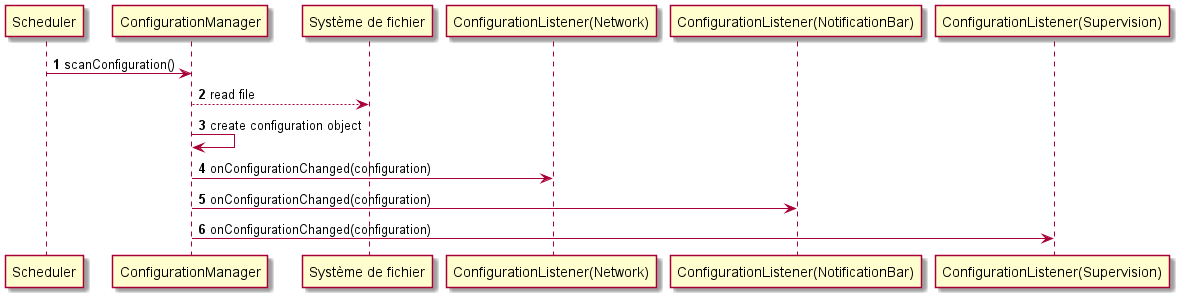

The diagram above was rendered by PlantUML. Its source (embedded in the PNG):
@startuml
'https://plantuml.com/sequence-diagram

autonumber

Scheduler -> ConfigurationManager: scanConfiguration()
ConfigurationManager --> "Système de fichier": read file
ConfigurationManager -> ConfigurationManager: create configuration object

ConfigurationManager -> "ConfigurationListener(Network)":onConfigurationChanged(configuration)
ConfigurationManager -> "ConfigurationListener(NotificationBar)":onConfigurationChanged(configuration)
ConfigurationManager -> "ConfigurationListener(Supervision)":onConfigurationChanged(configuration)

@enduml